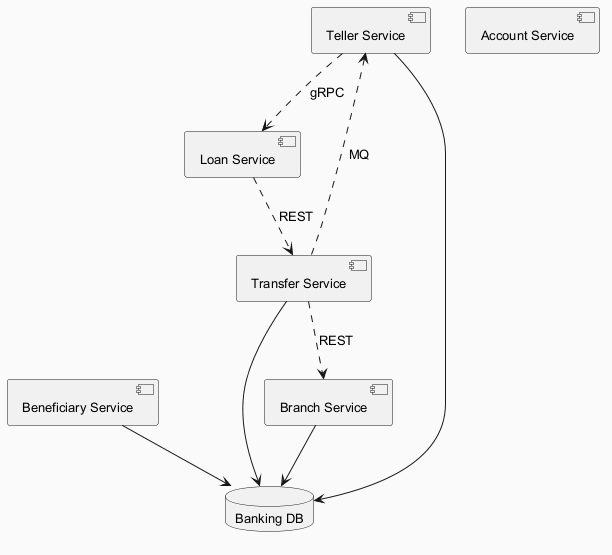

The diagram above was rendered by PlantUML. Its source (embedded in the PNG):
@startuml
skinparam backgroundColor #FAFAFA
skinparam classBackgroundColor #FFF3E0
skinparam classBorderColor #E65100
skinparam defaultFontSize 13
component "Branch Service" as C_BranchService
component "Loan Service" as C_LoanService
component "Beneficiary Service" as C_BeneficiaryService
component "Teller Service" as C_TellerService
component "Account Service" as C_AccountService
component "Transfer Service" as C_TransferService
database "Banking DB" as DB_banking
C_BranchService --> DB_banking
C_BeneficiaryService --> DB_banking
C_TellerService --> DB_banking
C_TransferService --> DB_banking
C_TransferService ..> C_BranchService : REST
C_TellerService ..> C_LoanService : gRPC
C_LoanService ..> C_TransferService : REST
C_TransferService ..> C_TellerService : MQ
@enduml